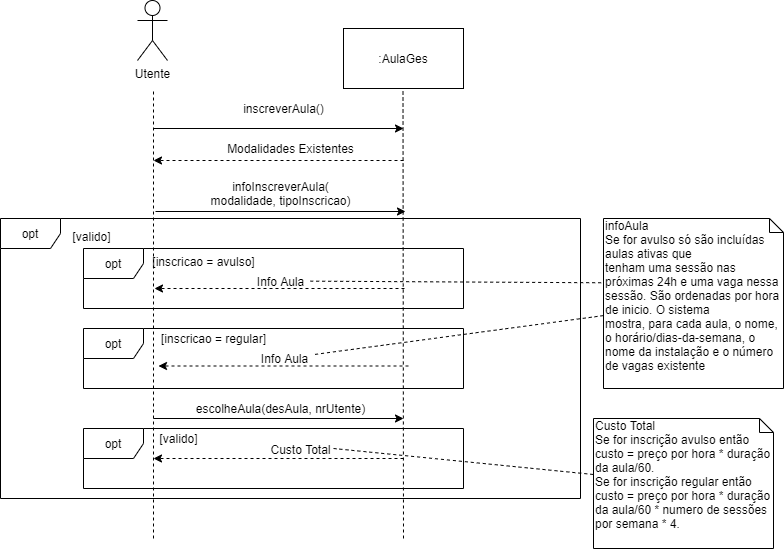

The diagram above was exported from draw.io. Its source (the exported page's mxGraphModel, read from the mxfile embedded in the PNG):
<mxGraphModel dx="1024" dy="632" grid="1" gridSize="10" guides="1" tooltips="1" connect="1" arrows="1" fold="1" page="1" pageScale="1" pageWidth="827" pageHeight="1169" math="0" shadow="0">
  <root>
    <mxCell id="0" />
    <mxCell id="1" parent="0" />
    <mxCell id="XRjYevNzyAEgetAqXKko-32" value="opt" style="shape=umlFrame;whiteSpace=wrap;html=1;" parent="1" vertex="1">
      <mxGeometry x="120" y="550" width="380" height="60" as="geometry" />
    </mxCell>
    <mxCell id="XRjYevNzyAEgetAqXKko-12" value="opt" style="shape=umlFrame;whiteSpace=wrap;html=1;" parent="1" vertex="1">
      <mxGeometry x="37" y="340" width="580" height="280" as="geometry" />
    </mxCell>
    <mxCell id="XRjYevNzyAEgetAqXKko-1" value="Utente&lt;br&gt;" style="shape=umlActor;verticalLabelPosition=bottom;labelBackgroundColor=#ffffff;verticalAlign=top;html=1;outlineConnect=0;" parent="1" vertex="1">
      <mxGeometry x="174" y="122" width="30" height="60" as="geometry" />
    </mxCell>
    <mxCell id="XRjYevNzyAEgetAqXKko-2" value=":AulaGes" style="rounded=0;whiteSpace=wrap;html=1;" parent="1" vertex="1">
      <mxGeometry x="380" y="150" width="120" height="60" as="geometry" />
    </mxCell>
    <mxCell id="XRjYevNzyAEgetAqXKko-4" value="" style="endArrow=none;dashed=1;html=1;" parent="1" edge="1">
      <mxGeometry width="50" height="50" relative="1" as="geometry">
        <mxPoint x="190" y="660" as="sourcePoint" />
        <mxPoint x="190" y="210" as="targetPoint" />
      </mxGeometry>
    </mxCell>
    <mxCell id="XRjYevNzyAEgetAqXKko-5" value="" style="endArrow=none;dashed=1;html=1;" parent="1" edge="1">
      <mxGeometry width="50" height="50" relative="1" as="geometry">
        <mxPoint x="440" y="660" as="sourcePoint" />
        <mxPoint x="439.5" y="210" as="targetPoint" />
      </mxGeometry>
    </mxCell>
    <mxCell id="XRjYevNzyAEgetAqXKko-6" value="" style="endArrow=classic;html=1;" parent="1" edge="1">
      <mxGeometry width="50" height="50" relative="1" as="geometry">
        <mxPoint x="190" y="250" as="sourcePoint" />
        <mxPoint x="440" y="250" as="targetPoint" />
      </mxGeometry>
    </mxCell>
    <mxCell id="XRjYevNzyAEgetAqXKko-7" value="inscreverAula()" style="text;html=1;align=center;verticalAlign=middle;resizable=0;points=[];autosize=1;" parent="1" vertex="1">
      <mxGeometry x="270" y="220" width="100" height="20" as="geometry" />
    </mxCell>
    <mxCell id="XRjYevNzyAEgetAqXKko-8" value="" style="endArrow=classic;html=1;dashed=1;" parent="1" edge="1">
      <mxGeometry width="50" height="50" relative="1" as="geometry">
        <mxPoint x="440" y="282" as="sourcePoint" />
        <mxPoint x="190" y="282" as="targetPoint" />
      </mxGeometry>
    </mxCell>
    <mxCell id="XRjYevNzyAEgetAqXKko-9" value="Modalidades Existentes" style="text;html=1;align=center;verticalAlign=middle;resizable=0;points=[];autosize=1;" parent="1" vertex="1">
      <mxGeometry x="257" y="260" width="140" height="20" as="geometry" />
    </mxCell>
    <mxCell id="XRjYevNzyAEgetAqXKko-10" value="" style="endArrow=classic;html=1;" parent="1" edge="1">
      <mxGeometry width="50" height="50" relative="1" as="geometry">
        <mxPoint x="192" y="333" as="sourcePoint" />
        <mxPoint x="442" y="333" as="targetPoint" />
      </mxGeometry>
    </mxCell>
    <mxCell id="XRjYevNzyAEgetAqXKko-11" value="infoInscreverAula(&lt;br&gt;modalidade, tipoInscricao)" style="text;html=1;align=center;verticalAlign=middle;resizable=0;points=[];autosize=1;" parent="1" vertex="1">
      <mxGeometry x="237" y="300" width="160" height="30" as="geometry" />
    </mxCell>
    <mxCell id="XRjYevNzyAEgetAqXKko-13" value="[valido]" style="text;html=1;align=center;verticalAlign=middle;resizable=0;points=[];autosize=1;" parent="1" vertex="1">
      <mxGeometry x="103" y="348" width="50" height="20" as="geometry" />
    </mxCell>
    <mxCell id="XRjYevNzyAEgetAqXKko-14" value="opt" style="shape=umlFrame;whiteSpace=wrap;html=1;" parent="1" vertex="1">
      <mxGeometry x="120" y="370" width="380" height="60" as="geometry" />
    </mxCell>
    <mxCell id="XRjYevNzyAEgetAqXKko-15" value="[inscricao = avulso]" style="text;html=1;align=center;verticalAlign=middle;resizable=0;points=[];autosize=1;" parent="1" vertex="1">
      <mxGeometry x="180" y="372.5" width="120" height="20" as="geometry" />
    </mxCell>
    <mxCell id="XRjYevNzyAEgetAqXKko-16" value="" style="endArrow=classic;html=1;dashed=1;" parent="1" edge="1">
      <mxGeometry width="50" height="50" relative="1" as="geometry">
        <mxPoint x="441" y="410" as="sourcePoint" />
        <mxPoint x="191" y="410" as="targetPoint" />
      </mxGeometry>
    </mxCell>
    <mxCell id="XRjYevNzyAEgetAqXKko-17" value="Info Aula" style="text;html=1;align=center;verticalAlign=middle;resizable=0;points=[];autosize=1;" parent="1" vertex="1">
      <mxGeometry x="287" y="392.5" width="60" height="20" as="geometry" />
    </mxCell>
    <mxCell id="XRjYevNzyAEgetAqXKko-18" value="opt" style="shape=umlFrame;whiteSpace=wrap;html=1;" parent="1" vertex="1">
      <mxGeometry x="120" y="450" width="380" height="60" as="geometry" />
    </mxCell>
    <mxCell id="XRjYevNzyAEgetAqXKko-19" value="[inscricao = regular]" style="text;html=1;align=center;verticalAlign=middle;resizable=0;points=[];autosize=1;" parent="1" vertex="1">
      <mxGeometry x="190" y="450" width="120" height="20" as="geometry" />
    </mxCell>
    <mxCell id="XRjYevNzyAEgetAqXKko-20" value="" style="endArrow=classic;html=1;dashed=1;" parent="1" edge="1">
      <mxGeometry width="50" height="50" relative="1" as="geometry">
        <mxPoint x="445" y="487.5" as="sourcePoint" />
        <mxPoint x="195" y="487.5" as="targetPoint" />
      </mxGeometry>
    </mxCell>
    <mxCell id="XRjYevNzyAEgetAqXKko-21" value="Info Aula" style="text;html=1;align=center;verticalAlign=middle;resizable=0;points=[];autosize=1;" parent="1" vertex="1">
      <mxGeometry x="291" y="470" width="60" height="20" as="geometry" />
    </mxCell>
    <mxCell id="XRjYevNzyAEgetAqXKko-22" value="infoAula&lt;br&gt;Se for avulso&amp;nbsp;só são incluídas aulas ativas que&lt;br&gt;tenham uma sessão nas próximas 24h e uma vaga nessa sessão. São ordenadas por hora de inicio. O sistema&lt;br&gt;mostra, para cada aula, o nome, o horário/dias-da-semana, o nome da instalação e o número de vagas existente" style="shape=note;whiteSpace=wrap;html=1;size=14;verticalAlign=top;align=left;spacingTop=-6;" parent="1" vertex="1">
      <mxGeometry x="640" y="340" width="180" height="170" as="geometry" />
    </mxCell>
    <mxCell id="XRjYevNzyAEgetAqXKko-23" value="" style="endArrow=none;dashed=1;html=1;" parent="1" source="XRjYevNzyAEgetAqXKko-22" target="XRjYevNzyAEgetAqXKko-21" edge="1">
      <mxGeometry width="50" height="50" relative="1" as="geometry">
        <mxPoint x="390" y="550" as="sourcePoint" />
        <mxPoint x="440" y="500" as="targetPoint" />
      </mxGeometry>
    </mxCell>
    <mxCell id="XRjYevNzyAEgetAqXKko-24" value="" style="endArrow=none;dashed=1;html=1;exitX=-0.013;exitY=0.378;exitDx=0;exitDy=0;exitPerimeter=0;" parent="1" source="XRjYevNzyAEgetAqXKko-22" target="XRjYevNzyAEgetAqXKko-17" edge="1">
      <mxGeometry width="50" height="50" relative="1" as="geometry">
        <mxPoint x="670" y="460" as="sourcePoint" />
        <mxPoint x="510" y="497.0232558139535" as="targetPoint" />
      </mxGeometry>
    </mxCell>
    <mxCell id="XRjYevNzyAEgetAqXKko-27" value="" style="endArrow=classic;html=1;" parent="1" edge="1">
      <mxGeometry width="50" height="50" relative="1" as="geometry">
        <mxPoint x="190" y="540" as="sourcePoint" />
        <mxPoint x="440" y="540" as="targetPoint" />
      </mxGeometry>
    </mxCell>
    <mxCell id="XRjYevNzyAEgetAqXKko-29" value="" style="endArrow=classic;html=1;dashed=1;" parent="1" edge="1">
      <mxGeometry width="50" height="50" relative="1" as="geometry">
        <mxPoint x="440" y="580" as="sourcePoint" />
        <mxPoint x="190" y="580" as="targetPoint" />
      </mxGeometry>
    </mxCell>
    <mxCell id="XRjYevNzyAEgetAqXKko-34" value="Custo Total" style="text;html=1;align=center;verticalAlign=middle;resizable=0;points=[];labelBackgroundColor=#ffffff;" parent="XRjYevNzyAEgetAqXKko-29" vertex="1" connectable="0">
      <mxGeometry x="-0.7584" relative="1" as="geometry">
        <mxPoint x="-74" y="-10" as="offset" />
      </mxGeometry>
    </mxCell>
    <mxCell id="XRjYevNzyAEgetAqXKko-33" value="[valido]" style="text;html=1;align=center;verticalAlign=middle;resizable=0;points=[];autosize=1;" parent="1" vertex="1">
      <mxGeometry x="190" y="550" width="50" height="20" as="geometry" />
    </mxCell>
    <mxCell id="XRjYevNzyAEgetAqXKko-35" value="Custo Total&lt;br&gt;Se for inscrição avulso então custo = preço por hora * duração da aula/60.&lt;br&gt;Se for inscrição regular então custo =&amp;nbsp;preço por hora * duração da aula/60 * numero de sessões por semana * 4." style="shape=note;whiteSpace=wrap;html=1;size=14;verticalAlign=top;align=left;spacingTop=-6;" parent="1" vertex="1">
      <mxGeometry x="630" y="540" width="180" height="130" as="geometry" />
    </mxCell>
    <mxCell id="XRjYevNzyAEgetAqXKko-37" value="" style="endArrow=none;dashed=1;html=1;" parent="1" target="XRjYevNzyAEgetAqXKko-35" edge="1">
      <mxGeometry width="50" height="50" relative="1" as="geometry">
        <mxPoint x="370" y="570" as="sourcePoint" />
        <mxPoint x="440" y="500" as="targetPoint" />
      </mxGeometry>
    </mxCell>
    <mxCell id="yS5TF_d7_s0xNg2LvXp4-2" value="escolheAula(desAula, nrUtente)" style="text;html=1;align=center;verticalAlign=middle;resizable=0;points=[];autosize=1;" vertex="1" parent="1">
      <mxGeometry x="222" y="520" width="190" height="20" as="geometry" />
    </mxCell>
  </root>
</mxGraphModel>